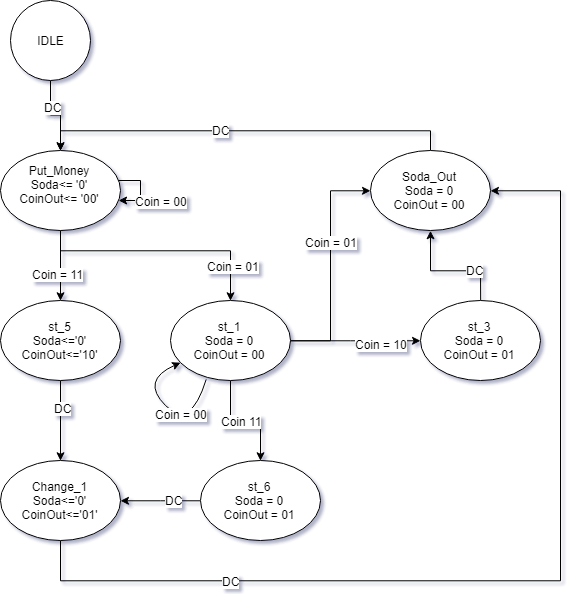

The diagram above was exported from draw.io. Its source (the exported page's mxGraphModel, read from the mxfile embedded in the PNG):
<mxGraphModel dx="700" dy="924" grid="1" gridSize="10" guides="1" tooltips="1" connect="1" arrows="1" fold="1" page="1" pageScale="1" pageWidth="850" pageHeight="1100" math="0" shadow="0">
  <root>
    <mxCell id="0" />
    <mxCell id="1" parent="0" />
    <mxCell id="QsvC8gjNhglzI5VhKOHA-11" style="edgeStyle=orthogonalEdgeStyle;rounded=0;orthogonalLoop=1;jettySize=auto;html=1;entryX=0.5;entryY=0;entryDx=0;entryDy=0;" edge="1" parent="1" source="QsvC8gjNhglzI5VhKOHA-1" target="QsvC8gjNhglzI5VhKOHA-2">
      <mxGeometry relative="1" as="geometry" />
    </mxCell>
    <mxCell id="QsvC8gjNhglzI5VhKOHA-27" value="DC&lt;br&gt;" style="text;html=1;resizable=0;points=[];align=center;verticalAlign=middle;labelBackgroundColor=#ffffff;" vertex="1" connectable="0" parent="QsvC8gjNhglzI5VhKOHA-11">
      <mxGeometry x="-0.3587" y="2" relative="1" as="geometry">
        <mxPoint as="offset" />
      </mxGeometry>
    </mxCell>
    <mxCell id="QsvC8gjNhglzI5VhKOHA-1" value="IDLE" style="ellipse;whiteSpace=wrap;html=1;aspect=fixed;" vertex="1" parent="1">
      <mxGeometry x="40" y="20" width="80" height="80" as="geometry" />
    </mxCell>
    <mxCell id="QsvC8gjNhglzI5VhKOHA-12" style="edgeStyle=orthogonalEdgeStyle;rounded=0;orthogonalLoop=1;jettySize=auto;html=1;entryX=0.5;entryY=0;entryDx=0;entryDy=0;" edge="1" parent="1" source="QsvC8gjNhglzI5VhKOHA-2" target="QsvC8gjNhglzI5VhKOHA-4">
      <mxGeometry relative="1" as="geometry" />
    </mxCell>
    <mxCell id="QsvC8gjNhglzI5VhKOHA-29" value="Coin = 11" style="text;html=1;resizable=0;points=[];align=center;verticalAlign=middle;labelBackgroundColor=#ffffff;" vertex="1" connectable="0" parent="QsvC8gjNhglzI5VhKOHA-12">
      <mxGeometry x="0.2011" y="-3" relative="1" as="geometry">
        <mxPoint as="offset" />
      </mxGeometry>
    </mxCell>
    <mxCell id="QsvC8gjNhglzI5VhKOHA-13" style="edgeStyle=orthogonalEdgeStyle;rounded=0;orthogonalLoop=1;jettySize=auto;html=1;entryX=0.5;entryY=0;entryDx=0;entryDy=0;" edge="1" parent="1" source="QsvC8gjNhglzI5VhKOHA-2" target="QsvC8gjNhglzI5VhKOHA-5">
      <mxGeometry relative="1" as="geometry">
        <Array as="points">
          <mxPoint x="90" y="270" />
          <mxPoint x="260" y="270" />
        </Array>
      </mxGeometry>
    </mxCell>
    <mxCell id="QsvC8gjNhglzI5VhKOHA-30" value="Coin = 01" style="text;html=1;resizable=0;points=[];align=center;verticalAlign=middle;labelBackgroundColor=#ffffff;" vertex="1" connectable="0" parent="QsvC8gjNhglzI5VhKOHA-13">
      <mxGeometry x="0.6971" y="2" relative="1" as="geometry">
        <mxPoint as="offset" />
      </mxGeometry>
    </mxCell>
    <mxCell id="QsvC8gjNhglzI5VhKOHA-2" value="Put_Money&lt;br&gt;Soda&amp;lt;= '0'&lt;br&gt;CoinOut&amp;lt;= '00'&lt;br&gt;&lt;br&gt;" style="ellipse;whiteSpace=wrap;html=1;" vertex="1" parent="1">
      <mxGeometry x="30" y="170" width="120" height="80" as="geometry" />
    </mxCell>
    <mxCell id="QsvC8gjNhglzI5VhKOHA-20" style="edgeStyle=orthogonalEdgeStyle;rounded=0;orthogonalLoop=1;jettySize=auto;html=1;entryX=0.5;entryY=0;entryDx=0;entryDy=0;" edge="1" parent="1" source="QsvC8gjNhglzI5VhKOHA-3" target="QsvC8gjNhglzI5VhKOHA-2">
      <mxGeometry relative="1" as="geometry">
        <Array as="points">
          <mxPoint x="460" y="150" />
          <mxPoint x="90" y="150" />
        </Array>
      </mxGeometry>
    </mxCell>
    <mxCell id="QsvC8gjNhglzI5VhKOHA-28" value="DC" style="text;html=1;resizable=0;points=[];align=center;verticalAlign=middle;labelBackgroundColor=#ffffff;" vertex="1" connectable="0" parent="QsvC8gjNhglzI5VhKOHA-20">
      <mxGeometry x="0.4839" y="-2" relative="1" as="geometry">
        <mxPoint x="74.5" as="offset" />
      </mxGeometry>
    </mxCell>
    <mxCell id="QsvC8gjNhglzI5VhKOHA-3" value="Soda_Out&lt;br&gt;Soda = 0&lt;br&gt;CoinOut = 00&lt;br&gt;" style="ellipse;whiteSpace=wrap;html=1;" vertex="1" parent="1">
      <mxGeometry x="400" y="170" width="120" height="80" as="geometry" />
    </mxCell>
    <mxCell id="QsvC8gjNhglzI5VhKOHA-14" style="edgeStyle=orthogonalEdgeStyle;rounded=0;orthogonalLoop=1;jettySize=auto;html=1;entryX=0.5;entryY=0;entryDx=0;entryDy=0;" edge="1" parent="1" source="QsvC8gjNhglzI5VhKOHA-4" target="QsvC8gjNhglzI5VhKOHA-6">
      <mxGeometry relative="1" as="geometry" />
    </mxCell>
    <mxCell id="QsvC8gjNhglzI5VhKOHA-35" value="DC" style="text;html=1;resizable=0;points=[];align=center;verticalAlign=middle;labelBackgroundColor=#ffffff;" vertex="1" connectable="0" parent="QsvC8gjNhglzI5VhKOHA-14">
      <mxGeometry x="-0.3181" y="2" relative="1" as="geometry">
        <mxPoint as="offset" />
      </mxGeometry>
    </mxCell>
    <mxCell id="QsvC8gjNhglzI5VhKOHA-4" value="st_5&lt;br&gt;Soda&amp;lt;='0'&lt;br&gt;CoinOut&amp;lt;='10'&lt;br&gt;" style="ellipse;whiteSpace=wrap;html=1;" vertex="1" parent="1">
      <mxGeometry x="30" y="320" width="120" height="80" as="geometry" />
    </mxCell>
    <mxCell id="QsvC8gjNhglzI5VhKOHA-17" style="edgeStyle=orthogonalEdgeStyle;rounded=0;orthogonalLoop=1;jettySize=auto;html=1;entryX=0.5;entryY=0;entryDx=0;entryDy=0;" edge="1" parent="1" source="QsvC8gjNhglzI5VhKOHA-5" target="QsvC8gjNhglzI5VhKOHA-7">
      <mxGeometry relative="1" as="geometry" />
    </mxCell>
    <mxCell id="QsvC8gjNhglzI5VhKOHA-38" value="Coin 11" style="text;html=1;resizable=0;points=[];align=center;verticalAlign=middle;labelBackgroundColor=#ffffff;" vertex="1" connectable="0" parent="QsvC8gjNhglzI5VhKOHA-17">
      <mxGeometry x="-0.3059" y="1" relative="1" as="geometry">
        <mxPoint x="9" y="1.5" as="offset" />
      </mxGeometry>
    </mxCell>
    <mxCell id="QsvC8gjNhglzI5VhKOHA-18" style="edgeStyle=orthogonalEdgeStyle;rounded=0;orthogonalLoop=1;jettySize=auto;html=1;entryX=0;entryY=0.5;entryDx=0;entryDy=0;" edge="1" parent="1" source="QsvC8gjNhglzI5VhKOHA-5" target="QsvC8gjNhglzI5VhKOHA-3">
      <mxGeometry relative="1" as="geometry" />
    </mxCell>
    <mxCell id="QsvC8gjNhglzI5VhKOHA-31" value="Coin = 01" style="text;html=1;resizable=0;points=[];align=center;verticalAlign=middle;labelBackgroundColor=#ffffff;" vertex="1" connectable="0" parent="QsvC8gjNhglzI5VhKOHA-18">
      <mxGeometry x="0.2173" relative="1" as="geometry">
        <mxPoint as="offset" />
      </mxGeometry>
    </mxCell>
    <mxCell id="QsvC8gjNhglzI5VhKOHA-19" style="edgeStyle=orthogonalEdgeStyle;rounded=0;orthogonalLoop=1;jettySize=auto;html=1;entryX=0;entryY=0.5;entryDx=0;entryDy=0;" edge="1" parent="1" source="QsvC8gjNhglzI5VhKOHA-5" target="QsvC8gjNhglzI5VhKOHA-8">
      <mxGeometry relative="1" as="geometry">
        <Array as="points">
          <mxPoint x="380" y="360" />
          <mxPoint x="380" y="360" />
        </Array>
      </mxGeometry>
    </mxCell>
    <mxCell id="QsvC8gjNhglzI5VhKOHA-32" value="Coin = 10" style="text;html=1;resizable=0;points=[];align=center;verticalAlign=middle;labelBackgroundColor=#ffffff;" vertex="1" connectable="0" parent="QsvC8gjNhglzI5VhKOHA-19">
      <mxGeometry x="0.3759" y="-2" relative="1" as="geometry">
        <mxPoint as="offset" />
      </mxGeometry>
    </mxCell>
    <mxCell id="QsvC8gjNhglzI5VhKOHA-5" value="st_1&lt;br&gt;Soda = 0&lt;br&gt;CoinOut = 00&lt;br&gt;" style="ellipse;whiteSpace=wrap;html=1;" vertex="1" parent="1">
      <mxGeometry x="200" y="320" width="120" height="80" as="geometry" />
    </mxCell>
    <mxCell id="QsvC8gjNhglzI5VhKOHA-25" style="edgeStyle=orthogonalEdgeStyle;rounded=0;orthogonalLoop=1;jettySize=auto;html=1;entryX=1;entryY=0.5;entryDx=0;entryDy=0;" edge="1" parent="1" source="QsvC8gjNhglzI5VhKOHA-6" target="QsvC8gjNhglzI5VhKOHA-3">
      <mxGeometry relative="1" as="geometry">
        <Array as="points">
          <mxPoint x="90" y="600" />
          <mxPoint x="590" y="600" />
          <mxPoint x="590" y="210" />
        </Array>
      </mxGeometry>
    </mxCell>
    <mxCell id="QsvC8gjNhglzI5VhKOHA-34" value="DC" style="text;html=1;resizable=0;points=[];align=center;verticalAlign=middle;labelBackgroundColor=#ffffff;" vertex="1" connectable="0" parent="QsvC8gjNhglzI5VhKOHA-25">
      <mxGeometry x="-0.3853" y="3" relative="1" as="geometry">
        <mxPoint x="-97" y="2.5" as="offset" />
      </mxGeometry>
    </mxCell>
    <mxCell id="QsvC8gjNhglzI5VhKOHA-6" value="Change_1&lt;br&gt;Soda&amp;lt;='0'&lt;br&gt;CoinOut&amp;lt;='01'&lt;br&gt;" style="ellipse;whiteSpace=wrap;html=1;" vertex="1" parent="1">
      <mxGeometry x="30" y="480" width="120" height="80" as="geometry" />
    </mxCell>
    <mxCell id="QsvC8gjNhglzI5VhKOHA-16" style="edgeStyle=orthogonalEdgeStyle;rounded=0;orthogonalLoop=1;jettySize=auto;html=1;entryX=1;entryY=0.5;entryDx=0;entryDy=0;" edge="1" parent="1" source="QsvC8gjNhglzI5VhKOHA-7" target="QsvC8gjNhglzI5VhKOHA-6">
      <mxGeometry relative="1" as="geometry" />
    </mxCell>
    <mxCell id="QsvC8gjNhglzI5VhKOHA-36" value="DC&lt;br&gt;" style="text;html=1;resizable=0;points=[];align=center;verticalAlign=middle;labelBackgroundColor=#ffffff;" vertex="1" connectable="0" parent="QsvC8gjNhglzI5VhKOHA-16">
      <mxGeometry x="-0.3149" y="-2" relative="1" as="geometry">
        <mxPoint as="offset" />
      </mxGeometry>
    </mxCell>
    <mxCell id="QsvC8gjNhglzI5VhKOHA-7" value="st_6&lt;br&gt;Soda = 0&lt;br&gt;CoinOut = 01&lt;br&gt;" style="ellipse;whiteSpace=wrap;html=1;" vertex="1" parent="1">
      <mxGeometry x="230" y="480" width="120" height="80" as="geometry" />
    </mxCell>
    <mxCell id="QsvC8gjNhglzI5VhKOHA-24" style="edgeStyle=orthogonalEdgeStyle;rounded=0;orthogonalLoop=1;jettySize=auto;html=1;entryX=0.5;entryY=1;entryDx=0;entryDy=0;" edge="1" parent="1" source="QsvC8gjNhglzI5VhKOHA-8" target="QsvC8gjNhglzI5VhKOHA-3">
      <mxGeometry relative="1" as="geometry">
        <Array as="points">
          <mxPoint x="510" y="290" />
          <mxPoint x="460" y="290" />
        </Array>
      </mxGeometry>
    </mxCell>
    <mxCell id="QsvC8gjNhglzI5VhKOHA-33" value="DC&lt;br&gt;" style="text;html=1;resizable=0;points=[];align=center;verticalAlign=middle;labelBackgroundColor=#ffffff;" vertex="1" connectable="0" parent="QsvC8gjNhglzI5VhKOHA-24">
      <mxGeometry x="-0.4997" y="6" relative="1" as="geometry">
        <mxPoint x="-6" y="-8" as="offset" />
      </mxGeometry>
    </mxCell>
    <mxCell id="QsvC8gjNhglzI5VhKOHA-8" value="st_3&lt;br&gt;Soda = 0&lt;br&gt;CoinOut = 01&lt;br&gt;" style="ellipse;whiteSpace=wrap;html=1;" vertex="1" parent="1">
      <mxGeometry x="450.16668701171875" y="320" width="120" height="80" as="geometry" />
    </mxCell>
    <mxCell id="QsvC8gjNhglzI5VhKOHA-21" style="edgeStyle=orthogonalEdgeStyle;rounded=0;orthogonalLoop=1;jettySize=auto;html=1;" edge="1" parent="1" source="QsvC8gjNhglzI5VhKOHA-2" target="QsvC8gjNhglzI5VhKOHA-2">
      <mxGeometry relative="1" as="geometry" />
    </mxCell>
    <mxCell id="QsvC8gjNhglzI5VhKOHA-26" value="Coin = 00" style="text;html=1;resizable=0;points=[];align=center;verticalAlign=middle;labelBackgroundColor=#ffffff;" vertex="1" connectable="0" parent="QsvC8gjNhglzI5VhKOHA-21">
      <mxGeometry x="0.3134" y="-4" relative="1" as="geometry">
        <mxPoint x="20" y="4" as="offset" />
      </mxGeometry>
    </mxCell>
    <mxCell id="QsvC8gjNhglzI5VhKOHA-23" value="" style="curved=1;endArrow=classic;html=1;exitX=0.299;exitY=0.987;exitDx=0;exitDy=0;exitPerimeter=0;" edge="1" parent="1" source="QsvC8gjNhglzI5VhKOHA-5" target="QsvC8gjNhglzI5VhKOHA-5">
      <mxGeometry width="50" height="50" relative="1" as="geometry">
        <mxPoint x="170" y="450" as="sourcePoint" />
        <mxPoint x="220" y="400" as="targetPoint" />
        <Array as="points">
          <mxPoint x="220" y="450" />
          <mxPoint x="170" y="400" />
        </Array>
      </mxGeometry>
    </mxCell>
    <mxCell id="QsvC8gjNhglzI5VhKOHA-37" value="Coin = 00" style="text;html=1;resizable=0;points=[];align=center;verticalAlign=middle;labelBackgroundColor=#ffffff;" vertex="1" connectable="0" parent="QsvC8gjNhglzI5VhKOHA-23">
      <mxGeometry x="-0.5262" y="-14" relative="1" as="geometry">
        <mxPoint as="offset" />
      </mxGeometry>
    </mxCell>
  </root>
</mxGraphModel>